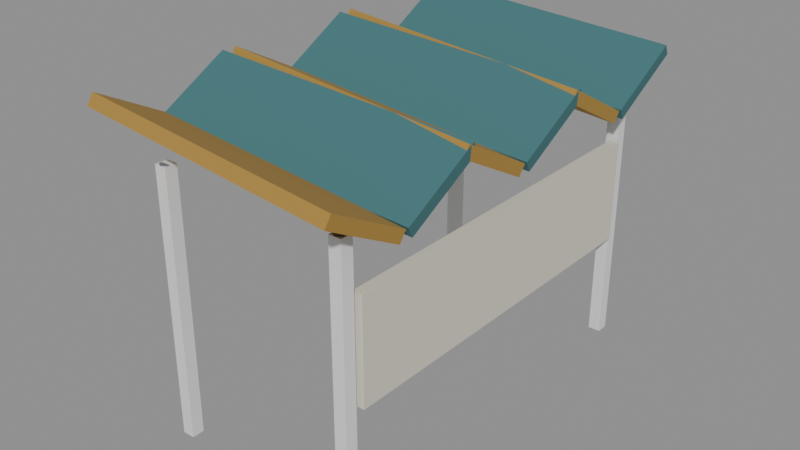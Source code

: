 # Source: stop-15.blend  (saved by Blender 5.3.31; exported with 4.5.12 LTS)
import bpy
from mathutils import Matrix  # noqa: F401  (used for matrix-valued properties, if any)

bpy.ops.wm.read_factory_settings(use_empty=True)
scene = bpy.context.scene
scene.name = 'Scene'

# ---- collections
col_solids = bpy.data.collections.new('solids'); scene.collection.children.link(col_solids)

# ---- materials (node trees are filled in below, after node groups)
mat_paint0 = bpy.data.materials.new('paint0')
mat_paint0.use_backface_culling = True
mat_paint0.diffuse_color = (0.04971, 0.159, 0.1714, 1.0)
mat_paint1 = bpy.data.materials.new('paint1')
mat_paint1.use_backface_culling = True
mat_paint1.diffuse_color = (0.3916, 0.2307, 0.04519, 1.0)
mat_8a8e92_metal_0_5 = bpy.data.materials.new('#8a8e92 metal 0.5')
mat_8a8e92_metal_0_5.use_backface_culling = True
mat_8a8e92_metal_0_5.diffuse_color = (0.2542, 0.2705, 0.2874, 1.0)
mat_d8d4c4 = bpy.data.materials.new('#d8d4c4')
mat_d8d4c4.use_backface_culling = True
mat_d8d4c4.diffuse_color = (0.6867, 0.6584, 0.552, 1.0)

# ---- material node trees
mat_paint0.use_nodes = True; mat_paint0.node_tree.nodes.clear()
_N = mat_paint0.node_tree.nodes; _L = mat_paint0.node_tree.links
n0 = _N.new('ShaderNodeBsdfPrincipled'); n0.name = 'Principled BSDF'; n0.location = (-200, 100)
n0.inputs[0].default_value = (0.04971, 0.159, 0.1714, 1.0)
n0.inputs[2].default_value = 0.9
n0.inputs[10].default_value = 0.005
n1 = _N.new('ShaderNodeOutputMaterial'); n1.name = 'Material Output'; n1.location = (200, 100)
_L.new(n0.outputs[0], n1.inputs[0])
n1.is_active_output = True
mat_paint1.use_nodes = True; mat_paint1.node_tree.nodes.clear()
_N = mat_paint1.node_tree.nodes; _L = mat_paint1.node_tree.links
n0 = _N.new('ShaderNodeBsdfPrincipled'); n0.name = 'Principled BSDF'; n0.location = (-200, 100)
n0.inputs[0].default_value = (0.3916, 0.2307, 0.04519, 1.0)
n0.inputs[2].default_value = 0.9
n0.inputs[10].default_value = 0.005
n1 = _N.new('ShaderNodeOutputMaterial'); n1.name = 'Material Output'; n1.location = (200, 100)
_L.new(n0.outputs[0], n1.inputs[0])
n1.is_active_output = True
mat_8a8e92_metal_0_5.use_nodes = True; mat_8a8e92_metal_0_5.node_tree.nodes.clear()
_N = mat_8a8e92_metal_0_5.node_tree.nodes; _L = mat_8a8e92_metal_0_5.node_tree.links
n0 = _N.new('ShaderNodeBsdfPrincipled'); n0.name = 'Principled BSDF'; n0.location = (-200, 100)
n0.inputs[0].default_value = (0.2542, 0.2705, 0.2874, 1.0)
n0.inputs[1].default_value = 0.5
n0.inputs[2].default_value = 0.9
n0.inputs[10].default_value = 0.005
n1 = _N.new('ShaderNodeOutputMaterial'); n1.name = 'Material Output'; n1.location = (200, 100)
_L.new(n0.outputs[0], n1.inputs[0])
n1.is_active_output = True
mat_d8d4c4.use_nodes = True; mat_d8d4c4.node_tree.nodes.clear()
_N = mat_d8d4c4.node_tree.nodes; _L = mat_d8d4c4.node_tree.links
n0 = _N.new('ShaderNodeBsdfPrincipled'); n0.name = 'Principled BSDF'; n0.location = (-200, 100)
n0.inputs[0].default_value = (0.6867, 0.6584, 0.552, 1.0)
n0.inputs[2].default_value = 0.9
n0.inputs[10].default_value = 0.005
n1 = _N.new('ShaderNodeOutputMaterial'); n1.name = 'Material Output'; n1.location = (200, 100)
_L.new(n0.outputs[0], n1.inputs[0])
n1.is_active_output = True

# ---- meshes
me_00_paint0 = bpy.data.meshes.new('00_paint0')
me_00_paint0.from_pydata([(-1.401, 2.206, 3.045), (-1.401, 1.452, 2.633), (-1.391, 2.149, 3.15), (-1.391, 1.394, 2.738), (1.191, 2.306, 2.862), (1.191, 1.551, 2.45), (1.201, 2.248, 2.967), (1.201, 1.494, 2.555), (-1.401, 0.7262, 3.045), (-1.401, -0.02849, 2.633), (-1.391, 0.6689, 3.15), (-1.391, -0.08584, 2.738), (1.191, 0.8258, 2.862), (1.191, 0.07112, 2.45), (1.201, 0.7685, 2.967), (1.201, 0.01377, 2.555), (-1.401, -0.7538, 3.045), (-1.401, -1.508, 2.633), (-1.391, -0.8111, 3.15), (-1.391, -1.566, 2.738), (1.191, -0.6542, 2.862), (1.191, -1.409, 2.45), (1.201, -0.7115, 2.967), (1.201, -1.466, 2.555)], [], [(0, 1, 3, 2), (2, 3, 7, 6), (6, 7, 5, 4), (4, 5, 1, 0), (2, 6, 4, 0), (7, 3, 1, 5), (8, 9, 11, 10), (10, 11, 15, 14), (14, 15, 13, 12), (12, 13, 9, 8), (10, 14, 12, 8), (15, 11, 9, 13), (16, 17, 19, 18), (18, 19, 23, 22), (22, 23, 21, 20), (20, 21, 17, 16), (18, 22, 20, 16), (23, 19, 17, 21)])
me_00_paint0.materials.append(mat_paint0)
me_00_paint0.update()
me_01_paint1 = bpy.data.meshes.new('01_paint1')
me_01_paint1.from_pydata([(-1.401, 1.508, 2.633), (-1.401, 0.7538, 3.045), (-1.391, 1.566, 2.738), (-1.391, 0.8111, 3.15), (1.191, 1.409, 2.45), (1.191, 0.6542, 2.862), (1.201, 1.466, 2.555), (1.201, 0.7115, 2.967), (-1.401, 0.02849, 2.633), (-1.401, -0.7262, 3.045), (-1.391, 0.08584, 2.738), (-1.391, -0.6689, 3.15), (1.191, -0.07112, 2.45), (1.191, -0.8258, 2.862), (1.201, -0.01377, 2.555), (1.201, -0.7685, 2.967), (-1.401, -1.452, 2.633), (-1.401, -2.206, 3.045), (-1.391, -1.394, 2.738), (-1.391, -2.149, 3.15), (1.191, -1.551, 2.45), (1.191, -2.306, 2.862), (1.201, -1.494, 2.555), (1.201, -2.248, 2.967)], [], [(0, 1, 3, 2), (2, 3, 7, 6), (6, 7, 5, 4), (4, 5, 1, 0), (2, 6, 4, 0), (7, 3, 1, 5), (8, 9, 11, 10), (10, 11, 15, 14), (14, 15, 13, 12), (12, 13, 9, 8), (10, 14, 12, 8), (15, 11, 9, 13), (16, 17, 19, 18), (18, 19, 23, 22), (22, 23, 21, 20), (20, 21, 17, 16), (18, 22, 20, 16), (23, 19, 17, 21)])
me_01_paint1.materials.append(mat_paint1)
me_01_paint1.update()
me_02__8a8e92 = bpy.data.meshes.new('02_#8a8e92')
me_02__8a8e92.from_pydata([(-0.9, 1.96, 0.0), (-0.9, 1.96, 2.6), (-0.848, 1.93, 0.0), (-0.848, 1.93, 2.6), (-0.848, 1.87, 0.0), (-0.848, 1.87, 2.6), (-0.9, 1.84, 0.0), (-0.9, 1.84, 2.6), (-0.952, 1.87, 0.0), (-0.952, 1.87, 2.6), (-0.952, 1.93, 0.0), (-0.952, 1.93, 2.6), (0.95, 1.96, 0.0), (0.95, 1.96, 2.6), (1.002, 1.93, 0.0), (1.002, 1.93, 2.6), (1.002, 1.87, 0.0), (1.002, 1.87, 2.6), (0.95, 1.84, 0.0), (0.95, 1.84, 2.6), (0.898, 1.87, 0.0), (0.898, 1.87, 2.6), (0.898, 1.93, 0.0), (0.898, 1.93, 2.6), (-0.9, -1.84, 0.0), (-0.9, -1.84, 2.6), (-0.848, -1.87, 0.0), (-0.848, -1.87, 2.6), (-0.848, -1.93, 0.0), (-0.848, -1.93, 2.6), (-0.9, -1.96, 0.0), (-0.9, -1.96, 2.6), (-0.952, -1.93, 0.0), (-0.952, -1.93, 2.6), (-0.952, -1.87, 0.0), (-0.952, -1.87, 2.6), (0.95, -1.84, 0.0), (0.95, -1.84, 2.6), (1.002, -1.87, 0.0), (1.002, -1.87, 2.6), (1.002, -1.93, 0.0), (1.002, -1.93, 2.6), (0.95, -1.96, 0.0), (0.95, -1.96, 2.6), (0.898, -1.93, 0.0), (0.898, -1.93, 2.6), (0.898, -1.87, 0.0), (0.898, -1.87, 2.6)], [], [(0, 1, 3, 2), (2, 3, 5, 4), (24, 25, 27, 26), (12, 13, 15, 14), (4, 5, 7, 6), (36, 37, 39, 38), (6, 7, 9, 8), (3, 1, 11, 9, 7, 5), (8, 9, 11, 10), (16, 17, 19, 18), (14, 15, 17, 16), (10, 11, 1, 0), (0, 2, 4, 6, 8, 10), (18, 19, 21, 20), (17, 15, 13, 23, 21, 19), (20, 21, 23, 22), (28, 29, 31, 30), (26, 27, 29, 28), (22, 23, 13, 12), (18, 20, 22, 12, 14, 16), (30, 31, 33, 32), (27, 25, 35, 33, 31, 29), (32, 33, 35, 34), (40, 41, 43, 42), (38, 39, 41, 40), (34, 35, 25, 24), (28, 30, 32, 34, 24, 26), (42, 43, 45, 44), (38, 40, 42, 44, 46, 36), (44, 45, 47, 46), (46, 47, 37, 36), (43, 41, 39, 37, 47, 45)])
me_02__8a8e92.polygons.foreach_set('use_smooth', [1, 1, 1, 1, 1, 1, 1, 0, 1, 1, 1, 1, 0, 1, 0, 1, 1, 1, 1, 0, 1, 0, 1, 1, 1, 1, 0, 1, 0, 1, 1, 0])
_k = set([(0, 2), (0, 10), (1, 3), (1, 11), (2, 4), (3, 5), (4, 6), (5, 7), (6, 8), (7, 9), (8, 10), (9, 11), (12, 14), (12, 22), (13, 15), (13, 23), (14, 16), (15, 17), (16, 18), (17, 19), (18, 20), (19, 21), (20, 22), (21, 23), (24, 26), (24, 34), (25, 27), (25, 35), (26, 28), (27, 29), (28, 30), (29, 31), (30, 32), (31, 33), (32, 34), (33, 35), (36, 38), (36, 46), (37, 39), (37, 47), (38, 40), (39, 41), (40, 42), (41, 43), (42, 44), (43, 45), (44, 46), (45, 47)])
me_02__8a8e92.attributes.new('sharp_edge', 'BOOLEAN', 'EDGE').data.foreach_set('value', [ (min(e.vertices), max(e.vertices)) in _k for e in me_02__8a8e92.edges])
me_02__8a8e92.materials.append(mat_8a8e92_metal_0_5)
me_02__8a8e92.update()
me_03__d8d4c4 = bpy.data.meshes.new('03_#d8d4c4')
me_03__d8d4c4.from_pydata([(0.95, 1.8, 1.1), (0.95, -1.8, 1.1), (0.95, 1.8, 2.1), (0.95, -1.8, 2.1), (1.05, 1.8, 1.1), (1.05, -1.8, 1.1), (1.05, 1.8, 2.1), (1.05, -1.8, 2.1)], [], [(0, 1, 3, 2), (2, 3, 7, 6), (6, 7, 5, 4), (4, 5, 1, 0), (2, 6, 4, 0), (7, 3, 1, 5)])
me_03__d8d4c4.materials.append(mat_d8d4c4)
me_03__d8d4c4.update()
me_solid = bpy.data.meshes.new('solid')
me_solid.from_pydata([(-0.5, -0.5, -0.5), (-0.5, -0.5, 0.5), (-0.5, 0.5, -0.5), (-0.5, 0.5, 0.5), (0.5, -0.5, -0.5), (0.5, -0.5, 0.5), (0.5, 0.5, -0.5), (0.5, 0.5, 0.5)], [], [(0, 1, 3, 2), (2, 3, 7, 6), (6, 7, 5, 4), (4, 5, 1, 0), (2, 6, 4, 0), (7, 3, 1, 5)])
me_solid.update()

# ---- objects
ob_00_paint0 = bpy.data.objects.new('00_paint0', me_00_paint0)
ob_01_paint1 = bpy.data.objects.new('01_paint1', me_01_paint1)
ob_02__8a8e92 = bpy.data.objects.new('02_#8a8e92', me_02__8a8e92)
ob_03__d8d4c4 = bpy.data.objects.new('03_#d8d4c4', me_03__d8d4c4)
ob_solid = bpy.data.objects.new('solid', me_solid)
ob_solid_001 = bpy.data.objects.new('solid.001', me_solid)
ob_solid_002 = bpy.data.objects.new('solid.002', me_solid)
ob_solid_003 = bpy.data.objects.new('solid.003', me_solid)

# ---- transforms, parenting, visibility, modifiers, constraints
ob_00_paint0.location = (0.0, 0.0, 0.0)
ob_01_paint1.location = (0.0, 0.0, 0.0)
ob_02__8a8e92.location = (0.0, 0.0, 0.0)
ob_03__d8d4c4.location = (0.0, 0.0, 0.0)
ob_solid.location = (-0.9, 1.9, 1.3)
ob_solid.rotation_euler = (1.571, -0.0, 0.0)
ob_solid.scale = (0.12, 2.6, 0.12)
ob_solid.display_type = 'WIRE'
ob_solid_001.location = (0.95, 1.9, 1.3)
ob_solid_001.rotation_euler = (1.571, -0.0, 0.0)
ob_solid_001.scale = (0.12, 2.6, 0.12)
ob_solid_001.display_type = 'WIRE'
ob_solid_002.location = (-0.9, -1.9, 1.3)
ob_solid_002.rotation_euler = (1.571, -0.0, 0.0)
ob_solid_002.scale = (0.12, 2.6, 0.12)
ob_solid_002.display_type = 'WIRE'
ob_solid_003.location = (0.95, -1.9, 1.3)
ob_solid_003.rotation_euler = (1.571, -0.0, 0.0)
ob_solid_003.scale = (0.12, 2.6, 0.12)
ob_solid_003.display_type = 'WIRE'

# ---- collection membership
scene.collection.objects.link(ob_00_paint0)
scene.collection.objects.link(ob_01_paint1)
scene.collection.objects.link(ob_02__8a8e92)
scene.collection.objects.link(ob_03__d8d4c4)
col_solids.objects.link(ob_solid)
col_solids.objects.link(ob_solid_001)
col_solids.objects.link(ob_solid_002)
col_solids.objects.link(ob_solid_003)

# ---- scene / render settings (as saved in the file)
scene.frame_start = 1; scene.frame_end = 250; scene.frame_set(1)
scene.render.engine = 'BLENDER_EEVEE_NEXT'
scene.render.bake_bias = 0.0
scene.render.bake_samples = 0
scene.render.compositor_device = 'GPU'
scene.eevee.use_volume_custom_range = False
scene.eevee.fast_gi_thickness_near = 0.1
scene.eevee.fast_gi_thickness_far = 0.0
scene.eevee.ray_tracing_options.screen_trace_thickness = 0.1
bpy.context.view_layer.update()

# ---- added for rendering (the .blend has no active camera and no usable light): camera, sun + grey world if the file has none
cam_auto = bpy.data.cameras.new('AutoCamera')
cam_auto.lens = 50.0
cam_auto.sensor_width = 36.0
cam_auto.clip_end = 1000.0
ob_auto_camera = bpy.data.objects.new('AutoCamera', cam_auto)
scene.collection.objects.link(ob_auto_camera)
ob_auto_camera.location = (5.60013, -6.84016, 6.13501)
ob_auto_camera.rotation_euler = (1.09748, -7.21219e-08, 0.694738)
scene.camera = ob_auto_camera
light_auto_sun = bpy.data.lights.new('AutoSun', 'SUN')
light_auto_sun.energy = 3.0
light_auto_sun.angle = 0.0523599
ob_auto_sun = bpy.data.objects.new('AutoSun', light_auto_sun)
scene.collection.objects.link(ob_auto_sun)
ob_auto_sun.rotation_euler = (0.872665, 0.174533, 0.523599)
if scene.world is None:
    world_auto = bpy.data.worlds.new('AutoWorld')
    world_auto.color = (0.3, 0.3, 0.3)
    scene.world = world_auto
bpy.context.view_layer.update()
